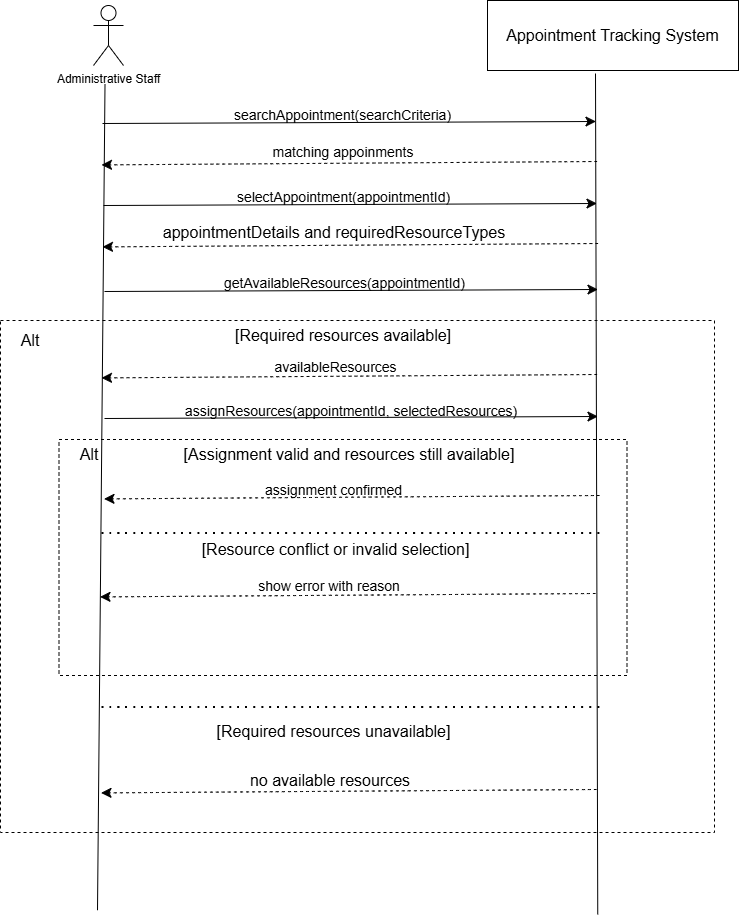

The diagram above was exported from draw.io. Its source (the exported page's mxGraphModel, read from the mxfile embedded in the PNG):
<mxGraphModel dx="972" dy="912" grid="0" gridSize="10" guides="1" tooltips="1" connect="1" arrows="1" fold="1" page="1" pageScale="1" pageWidth="850" pageHeight="1100" math="0" shadow="0">
  <root>
    <mxCell id="0" />
    <mxCell id="1" parent="0" />
    <mxCell id="OxUdR7LSelnTXRaeXZcA-57" parent="1" style="rounded=0;whiteSpace=wrap;html=1;dashed=1;" value="" vertex="1">
      <mxGeometry height="512" width="714" x="874" y="412" as="geometry" />
    </mxCell>
    <mxCell id="OxUdR7LSelnTXRaeXZcA-58" parent="1" style="rounded=0;whiteSpace=wrap;html=1;dashed=1;" value="" vertex="1">
      <mxGeometry height="236" width="568" x="932.5" y="531" as="geometry" />
    </mxCell>
    <mxCell id="OxUdR7LSelnTXRaeXZcA-59" parent="1" style="shape=umlActor;verticalLabelPosition=bottom;verticalAlign=top;html=1;outlineConnect=0;labelPerimeter=1;" value="Administrative Staff&lt;div&gt;&lt;br&gt;&lt;/div&gt;" vertex="1">
      <mxGeometry height="60" width="30" x="967" y="97" as="geometry" />
    </mxCell>
    <mxCell id="OxUdR7LSelnTXRaeXZcA-60" parent="1" style="rounded=0;whiteSpace=wrap;html=1;" value="" vertex="1">
      <mxGeometry height="70" width="251" x="1361" y="92" as="geometry" />
    </mxCell>
    <mxCell id="OxUdR7LSelnTXRaeXZcA-61" parent="1" style="text;html=1;whiteSpace=wrap;strokeColor=none;fillColor=none;align=center;verticalAlign=middle;rounded=0;fontSize=16;" value="Appointment Tracking System" vertex="1">
      <mxGeometry height="30" width="251" x="1361" y="112" as="geometry" />
    </mxCell>
    <mxCell id="OxUdR7LSelnTXRaeXZcA-62" edge="1" parent="1" style="endArrow=none;html=1;rounded=0;fontSize=12;defaultLabelBackgroundColor=gap;startSize=8;endSize=8;curved=1;" value="">
      <mxGeometry height="50" relative="1" width="50" as="geometry">
        <mxPoint x="971" y="1001.75" as="sourcePoint" />
        <mxPoint x="978.5" y="176" as="targetPoint" />
      </mxGeometry>
    </mxCell>
    <mxCell id="OxUdR7LSelnTXRaeXZcA-63" edge="1" parent="1" style="endArrow=none;html=1;rounded=0;fontSize=12;defaultLabelBackgroundColor=gap;startSize=8;endSize=8;curved=1;" value="">
      <mxGeometry height="50" relative="1" width="50" as="geometry">
        <mxPoint x="1471.25" y="1005.92" as="sourcePoint" />
        <mxPoint x="1469" y="165" as="targetPoint" />
      </mxGeometry>
    </mxCell>
    <mxCell id="OxUdR7LSelnTXRaeXZcA-64" edge="1" parent="1" style="endArrow=classic;html=1;rounded=0;fontSize=12;defaultLabelBackgroundColor=gap;startSize=8;endSize=8;curved=1;" value="">
      <mxGeometry height="50" relative="1" width="50" as="geometry">
        <mxPoint x="976" y="215" as="sourcePoint" />
        <mxPoint x="1469.46" y="213" as="targetPoint" />
      </mxGeometry>
    </mxCell>
    <mxCell id="OxUdR7LSelnTXRaeXZcA-65" edge="1" parent="1" style="endArrow=classic;html=1;rounded=0;fontSize=12;defaultLabelBackgroundColor=gap;startSize=8;endSize=8;curved=1;dashed=1;" value="">
      <mxGeometry height="50" relative="1" width="50" as="geometry">
        <mxPoint x="1470.6" y="253" as="sourcePoint" />
        <mxPoint x="975" y="256.40000000000003" as="targetPoint" />
      </mxGeometry>
    </mxCell>
    <mxCell id="OxUdR7LSelnTXRaeXZcA-66" parent="1" style="text;html=1;whiteSpace=wrap;strokeColor=none;fillColor=none;align=center;verticalAlign=middle;rounded=0;fontSize=16;" value="&lt;font style=&quot;font-size: 14px;&quot;&gt;searchAppointment(searchCriteria)&lt;/font&gt;" vertex="1">
      <mxGeometry height="14" width="117" x="1158" y="199" as="geometry" />
    </mxCell>
    <mxCell id="OxUdR7LSelnTXRaeXZcA-67" parent="1" style="text;html=1;whiteSpace=wrap;strokeColor=none;fillColor=none;align=center;verticalAlign=middle;rounded=0;fontSize=16;" value="&lt;span style=&quot;font-size: 14px;&quot;&gt;matching appoinments&lt;/span&gt;" vertex="1">
      <mxGeometry height="14" width="174" x="1129.5" y="236" as="geometry" />
    </mxCell>
    <mxCell id="OxUdR7LSelnTXRaeXZcA-68" edge="1" parent="1" style="endArrow=classic;html=1;rounded=0;fontSize=12;defaultLabelBackgroundColor=gap;startSize=8;endSize=8;curved=1;dashed=1;" value="">
      <mxGeometry height="50" relative="1" width="50" as="geometry">
        <mxPoint x="1470.6" y="466" as="sourcePoint" />
        <mxPoint x="975" y="469.4000000000001" as="targetPoint" />
      </mxGeometry>
    </mxCell>
    <mxCell id="OxUdR7LSelnTXRaeXZcA-69" parent="1" style="text;html=1;whiteSpace=wrap;strokeColor=none;fillColor=none;align=center;verticalAlign=middle;rounded=0;fontSize=16;" value="&lt;font style=&quot;font-size: 14px;&quot;&gt;availableResources&lt;/font&gt;" vertex="1">
      <mxGeometry height="14" width="163" x="1127.8" y="451" as="geometry" />
    </mxCell>
    <mxCell id="OxUdR7LSelnTXRaeXZcA-70" edge="1" parent="1" style="endArrow=classic;html=1;rounded=0;fontSize=12;defaultLabelBackgroundColor=gap;startSize=8;endSize=8;curved=1;" value="">
      <mxGeometry height="50" relative="1" width="50" as="geometry">
        <mxPoint x="978" y="510" as="sourcePoint" />
        <mxPoint x="1471.46" y="508" as="targetPoint" />
      </mxGeometry>
    </mxCell>
    <mxCell id="OxUdR7LSelnTXRaeXZcA-71" parent="1" style="text;html=1;whiteSpace=wrap;strokeColor=none;fillColor=none;align=center;verticalAlign=middle;rounded=0;fontSize=16;" value="&lt;font style=&quot;font-size: 14px;&quot;&gt;assignResources(appointmentId, selectedResources)&lt;/font&gt;" vertex="1">
      <mxGeometry height="14" width="350" x="1050" y="495" as="geometry" />
    </mxCell>
    <mxCell id="OxUdR7LSelnTXRaeXZcA-72" parent="1" style="text;html=1;whiteSpace=wrap;strokeColor=none;fillColor=none;align=center;verticalAlign=middle;rounded=0;fontSize=16;" value="Alt" vertex="1">
      <mxGeometry height="30" width="60" x="874.0007514450866" y="416.9983815028902" as="geometry" />
    </mxCell>
    <mxCell id="OxUdR7LSelnTXRaeXZcA-73" parent="1" style="text;html=1;whiteSpace=wrap;strokeColor=none;fillColor=none;align=center;verticalAlign=middle;rounded=0;fontSize=16;" value="[Required resources available]" vertex="1">
      <mxGeometry height="30" width="239.5" x="1096.75" y="412" as="geometry" />
    </mxCell>
    <mxCell id="OxUdR7LSelnTXRaeXZcA-74" parent="1" style="text;html=1;whiteSpace=wrap;strokeColor=none;fillColor=none;align=center;verticalAlign=middle;rounded=0;fontSize=16;" value="[Assignment valid and resources still available]" vertex="1">
      <mxGeometry height="30" width="406" x="1020" y="531" as="geometry" />
    </mxCell>
    <mxCell id="OxUdR7LSelnTXRaeXZcA-75" edge="1" parent="1" style="endArrow=classic;html=1;rounded=0;fontSize=12;defaultLabelBackgroundColor=gap;startSize=8;endSize=8;curved=1;dashed=1;" value="">
      <mxGeometry height="50" relative="1" width="50" as="geometry">
        <mxPoint x="1473.1" y="587" as="sourcePoint" />
        <mxPoint x="977.5" y="590.4000000000001" as="targetPoint" />
      </mxGeometry>
    </mxCell>
    <mxCell id="OxUdR7LSelnTXRaeXZcA-76" parent="1" style="text;html=1;whiteSpace=wrap;strokeColor=none;fillColor=none;align=center;verticalAlign=middle;rounded=0;fontSize=16;" value="&lt;font style=&quot;font-size: 14px;&quot;&gt;assignment confirmed&lt;/font&gt;" vertex="1">
      <mxGeometry height="14" width="145" x="1134.5" y="574" as="geometry" />
    </mxCell>
    <mxCell id="OxUdR7LSelnTXRaeXZcA-77" edge="1" parent="1" style="endArrow=none;dashed=1;html=1;dashPattern=1 3;strokeWidth=2;rounded=0;fontSize=12;defaultLabelBackgroundColor=gap;startSize=8;endSize=8;curved=1;" value="">
      <mxGeometry height="50" relative="1" width="50" as="geometry">
        <mxPoint x="975.5" y="625" as="sourcePoint" />
        <mxPoint x="1475.5" y="625" as="targetPoint" />
      </mxGeometry>
    </mxCell>
    <mxCell id="OxUdR7LSelnTXRaeXZcA-78" parent="1" style="text;html=1;whiteSpace=wrap;strokeColor=none;fillColor=none;align=center;verticalAlign=middle;rounded=0;fontSize=16;" value="[Resource conflict or invalid selection]" vertex="1">
      <mxGeometry height="30" width="329" x="1044.8" y="626" as="geometry" />
    </mxCell>
    <mxCell id="OxUdR7LSelnTXRaeXZcA-79" edge="1" parent="1" style="endArrow=classic;html=1;rounded=0;fontSize=12;defaultLabelBackgroundColor=gap;startSize=8;endSize=8;curved=1;dashed=1;" value="">
      <mxGeometry height="50" relative="1" width="50" as="geometry">
        <mxPoint x="1469.1" y="685" as="sourcePoint" />
        <mxPoint x="973.5" y="688.4000000000001" as="targetPoint" />
      </mxGeometry>
    </mxCell>
    <mxCell id="OxUdR7LSelnTXRaeXZcA-80" parent="1" style="text;html=1;whiteSpace=wrap;strokeColor=none;fillColor=none;align=center;verticalAlign=middle;rounded=0;fontSize=16;" value="&lt;font style=&quot;font-size: 14px;&quot;&gt;show error with reason&lt;/font&gt;" vertex="1">
      <mxGeometry height="14" width="174" x="1116" y="670" as="geometry" />
    </mxCell>
    <mxCell id="OxUdR7LSelnTXRaeXZcA-81" edge="1" parent="1" style="endArrow=none;dashed=1;html=1;dashPattern=1 3;strokeWidth=2;rounded=0;fontSize=12;defaultLabelBackgroundColor=gap;startSize=8;endSize=8;curved=1;" value="">
      <mxGeometry height="50" relative="1" width="50" as="geometry">
        <mxPoint x="975.5" y="799" as="sourcePoint" />
        <mxPoint x="1475.5" y="799" as="targetPoint" />
      </mxGeometry>
    </mxCell>
    <mxCell id="OxUdR7LSelnTXRaeXZcA-82" parent="1" style="text;html=1;whiteSpace=wrap;strokeColor=none;fillColor=none;align=center;verticalAlign=middle;rounded=0;fontSize=16;" value="[Required resources unavailable]" vertex="1">
      <mxGeometry height="30" width="276.5" x="1069.25" y="808" as="geometry" />
    </mxCell>
    <mxCell id="OxUdR7LSelnTXRaeXZcA-83" edge="1" parent="1" style="endArrow=classic;html=1;rounded=0;fontSize=12;defaultLabelBackgroundColor=gap;startSize=8;endSize=8;curved=1;dashed=1;" value="">
      <mxGeometry height="50" relative="1" width="50" as="geometry">
        <mxPoint x="1470.1" y="881" as="sourcePoint" />
        <mxPoint x="974.5" y="884.4000000000001" as="targetPoint" />
      </mxGeometry>
    </mxCell>
    <mxCell id="OxUdR7LSelnTXRaeXZcA-84" parent="1" style="text;html=1;whiteSpace=wrap;strokeColor=none;fillColor=none;align=center;verticalAlign=middle;rounded=0;fontSize=16;" value="no available resources" vertex="1">
      <mxGeometry height="14" width="188" x="1109.5" y="865" as="geometry" />
    </mxCell>
    <mxCell id="OxUdR7LSelnTXRaeXZcA-85" parent="1" style="text;html=1;whiteSpace=wrap;strokeColor=none;fillColor=none;align=center;verticalAlign=middle;rounded=0;fontSize=16;" value="Alt" vertex="1">
      <mxGeometry height="30" width="60" x="932.5" y="531" as="geometry" />
    </mxCell>
    <mxCell id="OxUdR7LSelnTXRaeXZcA-86" edge="1" parent="1" style="endArrow=classic;html=1;rounded=0;fontSize=12;defaultLabelBackgroundColor=gap;startSize=8;endSize=8;curved=1;" value="">
      <mxGeometry height="50" relative="1" width="50" as="geometry">
        <mxPoint x="977" y="297" as="sourcePoint" />
        <mxPoint x="1470.46" y="295" as="targetPoint" />
      </mxGeometry>
    </mxCell>
    <mxCell id="OxUdR7LSelnTXRaeXZcA-87" edge="1" parent="1" style="endArrow=classic;html=1;rounded=0;fontSize=12;defaultLabelBackgroundColor=gap;startSize=8;endSize=8;curved=1;dashed=1;" value="">
      <mxGeometry height="50" relative="1" width="50" as="geometry">
        <mxPoint x="1471.6" y="335" as="sourcePoint" />
        <mxPoint x="976" y="338.40000000000003" as="targetPoint" />
      </mxGeometry>
    </mxCell>
    <mxCell id="OxUdR7LSelnTXRaeXZcA-88" parent="1" style="text;html=1;whiteSpace=wrap;strokeColor=none;fillColor=none;align=center;verticalAlign=middle;rounded=0;fontSize=16;" value="&lt;font style=&quot;font-size: 14px;&quot;&gt;selectAppointment(appointmentId)&lt;/font&gt;" vertex="1">
      <mxGeometry height="14" width="117" x="1159" y="281" as="geometry" />
    </mxCell>
    <mxCell id="OxUdR7LSelnTXRaeXZcA-89" parent="1" style="text;html=1;whiteSpace=wrap;strokeColor=none;fillColor=none;align=center;verticalAlign=middle;rounded=0;fontSize=16;" value="appointmentDetails and requiredResourceTypes" vertex="1">
      <mxGeometry height="14" width="364.25" x="1026.37" y="317" as="geometry" />
    </mxCell>
    <mxCell id="OxUdR7LSelnTXRaeXZcA-90" edge="1" parent="1" style="endArrow=classic;html=1;rounded=0;fontSize=12;defaultLabelBackgroundColor=gap;startSize=8;endSize=8;curved=1;" value="">
      <mxGeometry height="50" relative="1" width="50" as="geometry">
        <mxPoint x="978" y="383" as="sourcePoint" />
        <mxPoint x="1471.46" y="381" as="targetPoint" />
      </mxGeometry>
    </mxCell>
    <mxCell id="OxUdR7LSelnTXRaeXZcA-91" parent="1" style="text;html=1;whiteSpace=wrap;strokeColor=none;fillColor=none;align=center;verticalAlign=middle;rounded=0;fontSize=16;" value="&lt;font style=&quot;font-size: 14px;&quot;&gt;getAvailableResources(appointmentId)&lt;/font&gt;" vertex="1">
      <mxGeometry height="14" width="117" x="1160" y="367" as="geometry" />
    </mxCell>
  </root>
</mxGraphModel>